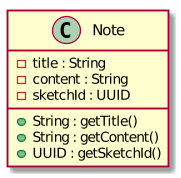

The diagram above was rendered by PlantUML. Its source (embedded in the PNG):
@startuml

class Note {
    - title : String
    - content : String
    - sketchId : UUID
    + String : getTitle()
    + String : getContent()
    + UUID : getSketchId()
}
@enduml